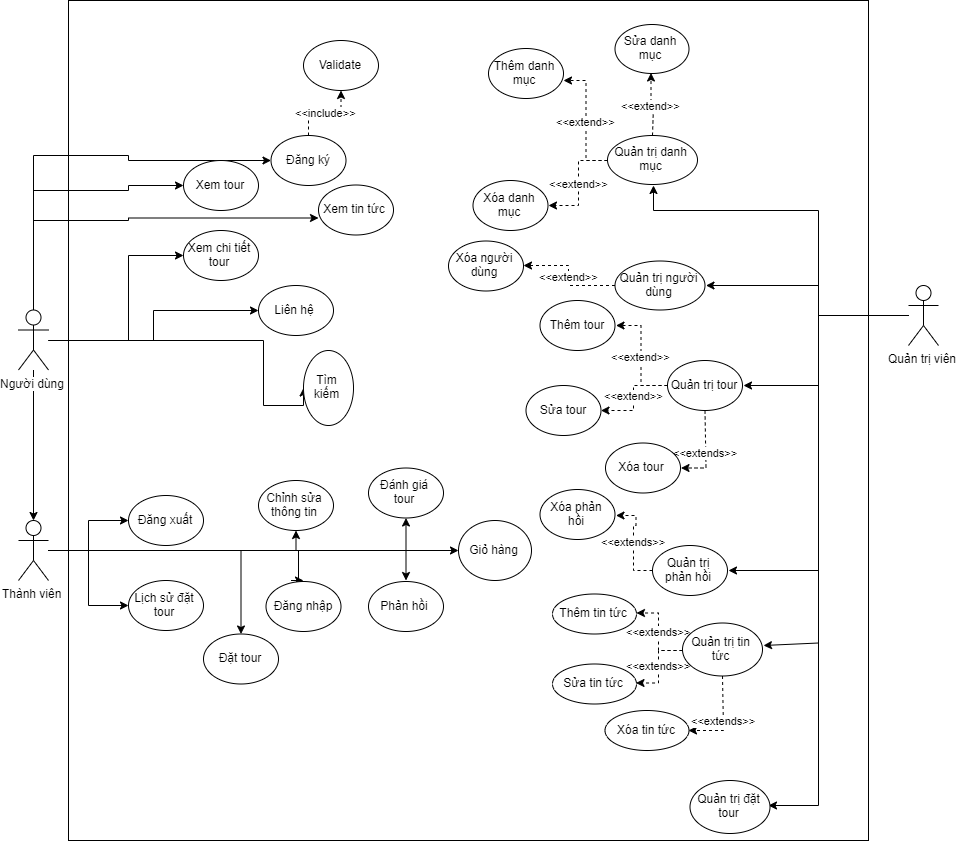

The diagram above was exported from draw.io. Its source (the exported page's mxGraphModel, read from the mxfile embedded in the PNG):
<mxGraphModel dx="2985" dy="2115" grid="1" gridSize="10" guides="1" tooltips="1" connect="1" arrows="1" fold="1" page="1" pageScale="1" pageWidth="850" pageHeight="1100" math="0" shadow="0">
  <root>
    <mxCell id="0" />
    <mxCell id="1" parent="0" />
    <mxCell id="9ISiiBSP3tYud7CUFTjy-14" style="edgeStyle=orthogonalEdgeStyle;rounded=0;orthogonalLoop=1;jettySize=auto;html=1;entryX=0;entryY=0.5;entryDx=0;entryDy=0;" parent="1" source="DieGYZt7wbQ6mX099jah-1" target="DieGYZt7wbQ6mX099jah-10" edge="1">
      <mxGeometry relative="1" as="geometry">
        <Array as="points">
          <mxPoint x="20" y="-20" />
        </Array>
      </mxGeometry>
    </mxCell>
    <mxCell id="9ISiiBSP3tYud7CUFTjy-16" style="edgeStyle=orthogonalEdgeStyle;rounded=0;orthogonalLoop=1;jettySize=auto;html=1;" parent="1" source="DieGYZt7wbQ6mX099jah-1" target="DieGYZt7wbQ6mX099jah-15" edge="1">
      <mxGeometry relative="1" as="geometry" />
    </mxCell>
    <mxCell id="9ISiiBSP3tYud7CUFTjy-22" style="edgeStyle=orthogonalEdgeStyle;rounded=0;orthogonalLoop=1;jettySize=auto;html=1;entryX=0;entryY=0.5;entryDx=0;entryDy=0;" parent="1" source="DieGYZt7wbQ6mX099jah-1" target="DieGYZt7wbQ6mX099jah-12" edge="1">
      <mxGeometry relative="1" as="geometry">
        <Array as="points">
          <mxPoint x="20" y="45" />
        </Array>
      </mxGeometry>
    </mxCell>
    <mxCell id="9ISiiBSP3tYud7CUFTjy-26" style="edgeStyle=orthogonalEdgeStyle;rounded=0;orthogonalLoop=1;jettySize=auto;html=1;entryX=0;entryY=0.5;entryDx=0;entryDy=0;" parent="1" source="DieGYZt7wbQ6mX099jah-1" target="DieGYZt7wbQ6mX099jah-9" edge="1">
      <mxGeometry relative="1" as="geometry">
        <Array as="points">
          <mxPoint x="20" y="-55" />
        </Array>
      </mxGeometry>
    </mxCell>
    <mxCell id="9ISiiBSP3tYud7CUFTjy-27" style="edgeStyle=orthogonalEdgeStyle;rounded=0;orthogonalLoop=1;jettySize=auto;html=1;entryX=-0.011;entryY=0.678;entryDx=0;entryDy=0;entryPerimeter=0;" parent="1" source="DieGYZt7wbQ6mX099jah-1" target="DieGYZt7wbQ6mX099jah-14" edge="1">
      <mxGeometry relative="1" as="geometry">
        <Array as="points">
          <mxPoint x="20" y="9" />
        </Array>
      </mxGeometry>
    </mxCell>
    <mxCell id="9ISiiBSP3tYud7CUFTjy-33" style="edgeStyle=orthogonalEdgeStyle;rounded=0;orthogonalLoop=1;jettySize=auto;html=1;entryX=0.5;entryY=1;entryDx=0;entryDy=0;" parent="1" source="DieGYZt7wbQ6mX099jah-1" target="DieGYZt7wbQ6mX099jah-11" edge="1">
      <mxGeometry relative="1" as="geometry">
        <Array as="points">
          <mxPoint x="156" y="130" />
          <mxPoint x="156" y="195" />
        </Array>
      </mxGeometry>
    </mxCell>
    <mxCell id="f63KzIKxFXywDWJSM3cP-1" style="edgeStyle=orthogonalEdgeStyle;rounded=0;orthogonalLoop=1;jettySize=auto;html=1;entryX=0.5;entryY=0;entryDx=0;entryDy=0;entryPerimeter=0;" parent="1" source="DieGYZt7wbQ6mX099jah-1" target="DieGYZt7wbQ6mX099jah-16" edge="1">
      <mxGeometry relative="1" as="geometry" />
    </mxCell>
    <mxCell id="DieGYZt7wbQ6mX099jah-1" value="Người dùng" style="shape=umlActor;verticalLabelPosition=bottom;labelBackgroundColor=#ffffff;verticalAlign=top;html=1;outlineConnect=0;" parent="1" vertex="1">
      <mxGeometry x="-90" y="99.5" width="30" height="60" as="geometry" />
    </mxCell>
    <mxCell id="Zwj24pluCMl9HHJ7Z5hP-17" value="&amp;lt;&amp;lt;include&amp;gt;&amp;gt;" style="edgeStyle=orthogonalEdgeStyle;rounded=0;orthogonalLoop=1;jettySize=auto;html=1;dashed=1;entryX=0.5;entryY=1;entryDx=0;entryDy=0;" parent="1" source="DieGYZt7wbQ6mX099jah-9" target="Zwj24pluCMl9HHJ7Z5hP-18" edge="1">
      <mxGeometry relative="1" as="geometry">
        <mxPoint x="200" y="-110" as="targetPoint" />
      </mxGeometry>
    </mxCell>
    <mxCell id="DieGYZt7wbQ6mX099jah-9" value="Đăng ký" style="ellipse;whiteSpace=wrap;html=1;" parent="1" vertex="1">
      <mxGeometry x="162.5" y="-75" width="75" height="50" as="geometry" />
    </mxCell>
    <mxCell id="DieGYZt7wbQ6mX099jah-10" value="Xem tour" style="ellipse;whiteSpace=wrap;html=1;" parent="1" vertex="1">
      <mxGeometry x="75" y="-50" width="75" height="50" as="geometry" />
    </mxCell>
    <mxCell id="DieGYZt7wbQ6mX099jah-11" value="Tìm kiếm" style="ellipse;whiteSpace=wrap;html=1;direction=south;" parent="1" vertex="1">
      <mxGeometry x="195" y="140" width="50" height="75" as="geometry" />
    </mxCell>
    <mxCell id="DieGYZt7wbQ6mX099jah-12" value="Xem chi tiết tour" style="ellipse;whiteSpace=wrap;html=1;" parent="1" vertex="1">
      <mxGeometry x="75" y="20" width="75" height="50" as="geometry" />
    </mxCell>
    <mxCell id="DieGYZt7wbQ6mX099jah-14" value="Xem tin tức" style="ellipse;whiteSpace=wrap;html=1;" parent="1" vertex="1">
      <mxGeometry x="210" y="-25.5" width="75" height="50" as="geometry" />
    </mxCell>
    <mxCell id="DieGYZt7wbQ6mX099jah-15" value="Liên hệ" style="ellipse;whiteSpace=wrap;html=1;" parent="1" vertex="1">
      <mxGeometry x="150" y="75" width="75" height="50" as="geometry" />
    </mxCell>
    <mxCell id="9ISiiBSP3tYud7CUFTjy-34" style="edgeStyle=orthogonalEdgeStyle;rounded=0;orthogonalLoop=1;jettySize=auto;html=1;entryX=0;entryY=0.5;entryDx=0;entryDy=0;" parent="1" source="DieGYZt7wbQ6mX099jah-16" target="9ISiiBSP3tYud7CUFTjy-2" edge="1">
      <mxGeometry relative="1" as="geometry" />
    </mxCell>
    <mxCell id="9ISiiBSP3tYud7CUFTjy-35" style="edgeStyle=orthogonalEdgeStyle;rounded=0;orthogonalLoop=1;jettySize=auto;html=1;entryX=0;entryY=0.5;entryDx=0;entryDy=0;" parent="1" source="DieGYZt7wbQ6mX099jah-16" target="DieGYZt7wbQ6mX099jah-18" edge="1">
      <mxGeometry relative="1" as="geometry" />
    </mxCell>
    <mxCell id="9ISiiBSP3tYud7CUFTjy-36" style="edgeStyle=orthogonalEdgeStyle;rounded=0;orthogonalLoop=1;jettySize=auto;html=1;entryX=0.5;entryY=1;entryDx=0;entryDy=0;" parent="1" source="DieGYZt7wbQ6mX099jah-16" target="DieGYZt7wbQ6mX099jah-17" edge="1">
      <mxGeometry relative="1" as="geometry" />
    </mxCell>
    <mxCell id="9ISiiBSP3tYud7CUFTjy-37" style="edgeStyle=orthogonalEdgeStyle;rounded=0;orthogonalLoop=1;jettySize=auto;html=1;entryX=0.5;entryY=0;entryDx=0;entryDy=0;" parent="1" source="DieGYZt7wbQ6mX099jah-16" target="lo1lmxZLSWpQ1stOiA5R-1" edge="1">
      <mxGeometry relative="1" as="geometry">
        <Array as="points">
          <mxPoint x="190" y="341" />
          <mxPoint x="190" y="371" />
          <mxPoint x="183" y="371" />
        </Array>
        <mxPoint x="270" y="371" as="targetPoint" />
      </mxGeometry>
    </mxCell>
    <mxCell id="lo1lmxZLSWpQ1stOiA5R-4" style="edgeStyle=orthogonalEdgeStyle;rounded=0;orthogonalLoop=1;jettySize=auto;html=1;entryX=0.5;entryY=0;entryDx=0;entryDy=0;" parent="1" source="DieGYZt7wbQ6mX099jah-16" target="lo1lmxZLSWpQ1stOiA5R-6" edge="1">
      <mxGeometry relative="1" as="geometry">
        <mxPoint x="290" y="400" as="targetPoint" />
      </mxGeometry>
    </mxCell>
    <mxCell id="lo1lmxZLSWpQ1stOiA5R-10" style="edgeStyle=orthogonalEdgeStyle;rounded=0;orthogonalLoop=1;jettySize=auto;html=1;entryX=0.5;entryY=1;entryDx=0;entryDy=0;" parent="1" source="DieGYZt7wbQ6mX099jah-16" target="lo1lmxZLSWpQ1stOiA5R-9" edge="1">
      <mxGeometry relative="1" as="geometry">
        <Array as="points">
          <mxPoint x="298" y="340" />
        </Array>
      </mxGeometry>
    </mxCell>
    <mxCell id="6Vnu1utrJ_e65z2ItRhi-3" style="edgeStyle=orthogonalEdgeStyle;rounded=0;orthogonalLoop=1;jettySize=auto;html=1;" parent="1" source="DieGYZt7wbQ6mX099jah-16" target="6Vnu1utrJ_e65z2ItRhi-1" edge="1">
      <mxGeometry relative="1" as="geometry" />
    </mxCell>
    <mxCell id="q_GEaMvMA0wnNjJlvftZ-3" style="edgeStyle=orthogonalEdgeStyle;rounded=0;orthogonalLoop=1;jettySize=auto;html=1;" parent="1" source="DieGYZt7wbQ6mX099jah-16" target="q_GEaMvMA0wnNjJlvftZ-2" edge="1">
      <mxGeometry relative="1" as="geometry" />
    </mxCell>
    <mxCell id="DieGYZt7wbQ6mX099jah-16" value="Thành viên" style="shape=umlActor;verticalLabelPosition=bottom;labelBackgroundColor=#ffffff;verticalAlign=top;html=1;outlineConnect=0;" parent="1" vertex="1">
      <mxGeometry x="-90" y="310" width="30" height="60" as="geometry" />
    </mxCell>
    <mxCell id="DieGYZt7wbQ6mX099jah-17" value="Chỉnh sửa thông tin" style="ellipse;whiteSpace=wrap;html=1;" parent="1" vertex="1">
      <mxGeometry x="150" y="270" width="75" height="50" as="geometry" />
    </mxCell>
    <mxCell id="DieGYZt7wbQ6mX099jah-18" value="Lịch sử đặt tour" style="ellipse;whiteSpace=wrap;html=1;" parent="1" vertex="1">
      <mxGeometry x="20" y="370" width="75" height="50" as="geometry" />
    </mxCell>
    <mxCell id="9ISiiBSP3tYud7CUFTjy-41" style="edgeStyle=orthogonalEdgeStyle;rounded=0;orthogonalLoop=1;jettySize=auto;html=1;entryX=0.5;entryY=1;entryDx=0;entryDy=0;" parent="1" source="DieGYZt7wbQ6mX099jah-23" target="9ISiiBSP3tYud7CUFTjy-6" edge="1">
      <mxGeometry relative="1" as="geometry">
        <mxPoint x="680" y="-160" as="targetPoint" />
        <Array as="points">
          <mxPoint x="710" y="105" />
          <mxPoint x="710" y="-1" />
          <mxPoint x="544" y="-1" />
        </Array>
      </mxGeometry>
    </mxCell>
    <mxCell id="9ISiiBSP3tYud7CUFTjy-42" style="edgeStyle=orthogonalEdgeStyle;rounded=0;orthogonalLoop=1;jettySize=auto;html=1;entryX=1;entryY=0.5;entryDx=0;entryDy=0;" parent="1" source="DieGYZt7wbQ6mX099jah-23" target="9ISiiBSP3tYud7CUFTjy-4" edge="1">
      <mxGeometry relative="1" as="geometry">
        <Array as="points">
          <mxPoint x="710" y="105" />
          <mxPoint x="710" y="75" />
        </Array>
      </mxGeometry>
    </mxCell>
    <mxCell id="9ISiiBSP3tYud7CUFTjy-43" style="edgeStyle=orthogonalEdgeStyle;rounded=0;orthogonalLoop=1;jettySize=auto;html=1;entryX=1;entryY=0.5;entryDx=0;entryDy=0;" parent="1" source="DieGYZt7wbQ6mX099jah-23" target="DieGYZt7wbQ6mX099jah-26" edge="1">
      <mxGeometry relative="1" as="geometry">
        <Array as="points">
          <mxPoint x="710" y="105" />
          <mxPoint x="710" y="175" />
        </Array>
      </mxGeometry>
    </mxCell>
    <mxCell id="9ISiiBSP3tYud7CUFTjy-45" style="edgeStyle=orthogonalEdgeStyle;rounded=0;orthogonalLoop=1;jettySize=auto;html=1;entryX=1;entryY=0.5;entryDx=0;entryDy=0;" parent="1" source="DieGYZt7wbQ6mX099jah-23" target="9ISiiBSP3tYud7CUFTjy-3" edge="1">
      <mxGeometry relative="1" as="geometry" />
    </mxCell>
    <mxCell id="6Vnu1utrJ_e65z2ItRhi-5" style="edgeStyle=orthogonalEdgeStyle;rounded=0;orthogonalLoop=1;jettySize=auto;html=1;entryX=1.01;entryY=0.402;entryDx=0;entryDy=0;entryPerimeter=0;" parent="1" source="DieGYZt7wbQ6mX099jah-23" target="6Vnu1utrJ_e65z2ItRhi-4" edge="1">
      <mxGeometry relative="1" as="geometry">
        <Array as="points">
          <mxPoint x="710" y="105" />
          <mxPoint x="710" y="433" />
        </Array>
      </mxGeometry>
    </mxCell>
    <mxCell id="q_GEaMvMA0wnNjJlvftZ-9" style="edgeStyle=orthogonalEdgeStyle;rounded=0;orthogonalLoop=1;jettySize=auto;html=1;" parent="1" source="DieGYZt7wbQ6mX099jah-23" edge="1">
      <mxGeometry relative="1" as="geometry">
        <mxPoint x="660" y="596" as="targetPoint" />
        <Array as="points">
          <mxPoint x="710" y="105" />
          <mxPoint x="710" y="596" />
        </Array>
      </mxGeometry>
    </mxCell>
    <mxCell id="DieGYZt7wbQ6mX099jah-23" value="Quản trị viên" style="shape=umlActor;verticalLabelPosition=bottom;labelBackgroundColor=#ffffff;verticalAlign=top;html=1;outlineConnect=0;" parent="1" vertex="1">
      <mxGeometry x="800" y="75" width="30" height="60" as="geometry" />
    </mxCell>
    <mxCell id="Zwj24pluCMl9HHJ7Z5hP-20" value="&amp;lt;&amp;lt;extend&amp;gt;&amp;gt;" style="edgeStyle=orthogonalEdgeStyle;rounded=0;orthogonalLoop=1;jettySize=auto;html=1;dashed=1;entryX=1;entryY=0.5;entryDx=0;entryDy=0;" parent="1" source="DieGYZt7wbQ6mX099jah-26" target="Zwj24pluCMl9HHJ7Z5hP-21" edge="1">
      <mxGeometry relative="1" as="geometry">
        <mxPoint x="520" y="160" as="targetPoint" />
      </mxGeometry>
    </mxCell>
    <mxCell id="Zwj24pluCMl9HHJ7Z5hP-24" value="&amp;lt;&amp;lt;extend&amp;gt;&amp;gt;" style="edgeStyle=orthogonalEdgeStyle;rounded=0;orthogonalLoop=1;jettySize=auto;html=1;entryX=1;entryY=0.5;entryDx=0;entryDy=0;dashed=1;" parent="1" source="DieGYZt7wbQ6mX099jah-26" target="Zwj24pluCMl9HHJ7Z5hP-22" edge="1">
      <mxGeometry relative="1" as="geometry" />
    </mxCell>
    <mxCell id="Zwj24pluCMl9HHJ7Z5hP-25" value="&amp;lt;&amp;lt;extends&amp;gt;&amp;gt;" style="edgeStyle=orthogonalEdgeStyle;rounded=0;orthogonalLoop=1;jettySize=auto;html=1;entryX=1;entryY=0.5;entryDx=0;entryDy=0;dashed=1;" parent="1" source="DieGYZt7wbQ6mX099jah-26" target="Zwj24pluCMl9HHJ7Z5hP-23" edge="1">
      <mxGeometry relative="1" as="geometry" />
    </mxCell>
    <mxCell id="DieGYZt7wbQ6mX099jah-26" value="Quản trị tour" style="ellipse;whiteSpace=wrap;html=1;" parent="1" vertex="1">
      <mxGeometry x="559" y="150" width="75" height="50" as="geometry" />
    </mxCell>
    <mxCell id="9ISiiBSP3tYud7CUFTjy-2" value="Đăng xuất&lt;br&gt;" style="ellipse;whiteSpace=wrap;html=1;" parent="1" vertex="1">
      <mxGeometry x="20" y="285" width="75" height="50" as="geometry" />
    </mxCell>
    <mxCell id="Zwj24pluCMl9HHJ7Z5hP-28" value="&amp;lt;&amp;lt;extends&amp;gt;&amp;gt;" style="edgeStyle=orthogonalEdgeStyle;rounded=0;orthogonalLoop=1;jettySize=auto;html=1;dashed=1;entryX=1;entryY=0.5;entryDx=0;entryDy=0;" parent="1" source="9ISiiBSP3tYud7CUFTjy-3" target="Zwj24pluCMl9HHJ7Z5hP-29" edge="1">
      <mxGeometry relative="1" as="geometry">
        <mxPoint x="520" y="371" as="targetPoint" />
      </mxGeometry>
    </mxCell>
    <mxCell id="9ISiiBSP3tYud7CUFTjy-3" value="Quản trị phản hồi" style="ellipse;whiteSpace=wrap;html=1;" parent="1" vertex="1">
      <mxGeometry x="544" y="335" width="75" height="50" as="geometry" />
    </mxCell>
    <mxCell id="Zwj24pluCMl9HHJ7Z5hP-8" value="&amp;lt;&amp;lt;extend&amp;gt;&amp;gt;" style="edgeStyle=orthogonalEdgeStyle;rounded=0;orthogonalLoop=1;jettySize=auto;html=1;dashed=1;entryX=1;entryY=0.5;entryDx=0;entryDy=0;" parent="1" source="9ISiiBSP3tYud7CUFTjy-4" target="Zwj24pluCMl9HHJ7Z5hP-9" edge="1">
      <mxGeometry relative="1" as="geometry">
        <mxPoint x="460" y="75.00000000000023" as="targetPoint" />
      </mxGeometry>
    </mxCell>
    <mxCell id="9ISiiBSP3tYud7CUFTjy-4" value="Quản trị người dùng" style="ellipse;whiteSpace=wrap;html=1;" parent="1" vertex="1">
      <mxGeometry x="506.5" y="50.5" width="90" height="49" as="geometry" />
    </mxCell>
    <mxCell id="Zwj24pluCMl9HHJ7Z5hP-3" value="&amp;lt;&amp;lt;extend&amp;gt;&amp;gt;" style="edgeStyle=orthogonalEdgeStyle;rounded=0;orthogonalLoop=1;jettySize=auto;html=1;dashed=1;entryX=0.5;entryY=1;entryDx=0;entryDy=0;" parent="1" source="9ISiiBSP3tYud7CUFTjy-6" target="Zwj24pluCMl9HHJ7Z5hP-5" edge="1">
      <mxGeometry relative="1" as="geometry">
        <mxPoint x="544" y="-110.00000000000023" as="targetPoint" />
      </mxGeometry>
    </mxCell>
    <mxCell id="Zwj24pluCMl9HHJ7Z5hP-4" value="&amp;lt;&amp;lt;extend&amp;gt;&amp;gt;" style="edgeStyle=orthogonalEdgeStyle;rounded=0;orthogonalLoop=1;jettySize=auto;html=1;entryX=0.993;entryY=0.621;entryDx=0;entryDy=0;entryPerimeter=0;dashed=1;" parent="1" source="9ISiiBSP3tYud7CUFTjy-6" target="Zwj24pluCMl9HHJ7Z5hP-2" edge="1">
      <mxGeometry x="-0.016" relative="1" as="geometry">
        <Array as="points">
          <mxPoint x="477" y="-51" />
          <mxPoint x="477" y="-131" />
        </Array>
        <mxPoint as="offset" />
      </mxGeometry>
    </mxCell>
    <mxCell id="Zwj24pluCMl9HHJ7Z5hP-6" value="&amp;lt;&amp;lt;extend&amp;gt;&amp;gt;" style="edgeStyle=orthogonalEdgeStyle;rounded=0;orthogonalLoop=1;jettySize=auto;html=1;dashed=1;entryX=1;entryY=0.5;entryDx=0;entryDy=0;" parent="1" source="9ISiiBSP3tYud7CUFTjy-6" target="Zwj24pluCMl9HHJ7Z5hP-7" edge="1">
      <mxGeometry relative="1" as="geometry">
        <mxPoint x="480" y="-10.000000000000227" as="targetPoint" />
      </mxGeometry>
    </mxCell>
    <mxCell id="9ISiiBSP3tYud7CUFTjy-6" value="Quản trị danh mục" style="ellipse;whiteSpace=wrap;html=1;" parent="1" vertex="1">
      <mxGeometry x="499" y="-75" width="90" height="49" as="geometry" />
    </mxCell>
    <mxCell id="Zwj24pluCMl9HHJ7Z5hP-2" value="Thêm danh mục" style="ellipse;whiteSpace=wrap;html=1;" parent="1" vertex="1">
      <mxGeometry x="380" y="-162" width="75" height="50" as="geometry" />
    </mxCell>
    <mxCell id="Zwj24pluCMl9HHJ7Z5hP-5" value="Sửa danh mục" style="ellipse;whiteSpace=wrap;html=1;" parent="1" vertex="1">
      <mxGeometry x="506.5" y="-186" width="74" height="49" as="geometry" />
    </mxCell>
    <mxCell id="Zwj24pluCMl9HHJ7Z5hP-7" value="Xóa danh mục" style="ellipse;whiteSpace=wrap;html=1;" parent="1" vertex="1">
      <mxGeometry x="364.5" y="-30" width="75" height="50" as="geometry" />
    </mxCell>
    <mxCell id="Zwj24pluCMl9HHJ7Z5hP-9" value="Xóa người dùng" style="ellipse;whiteSpace=wrap;html=1;" parent="1" vertex="1">
      <mxGeometry x="340" y="30.5" width="75" height="50" as="geometry" />
    </mxCell>
    <mxCell id="Zwj24pluCMl9HHJ7Z5hP-18" value="Validate" style="ellipse;whiteSpace=wrap;html=1;" parent="1" vertex="1">
      <mxGeometry x="195" y="-170" width="75" height="50" as="geometry" />
    </mxCell>
    <mxCell id="Zwj24pluCMl9HHJ7Z5hP-21" value="Thêm tour" style="ellipse;whiteSpace=wrap;html=1;" parent="1" vertex="1">
      <mxGeometry x="431.5" y="90" width="75" height="50" as="geometry" />
    </mxCell>
    <mxCell id="Zwj24pluCMl9HHJ7Z5hP-22" value="Sửa tour" style="ellipse;whiteSpace=wrap;html=1;" parent="1" vertex="1">
      <mxGeometry x="417.5" y="175" width="75" height="50" as="geometry" />
    </mxCell>
    <mxCell id="Zwj24pluCMl9HHJ7Z5hP-23" value="Xóa tour" style="ellipse;whiteSpace=wrap;html=1;" parent="1" vertex="1">
      <mxGeometry x="497" y="232.5" width="75" height="50" as="geometry" />
    </mxCell>
    <mxCell id="Zwj24pluCMl9HHJ7Z5hP-29" value="Xóa phản hồi&lt;br&gt;" style="ellipse;whiteSpace=wrap;html=1;" parent="1" vertex="1">
      <mxGeometry x="431.5" y="279" width="75" height="50" as="geometry" />
    </mxCell>
    <mxCell id="lo1lmxZLSWpQ1stOiA5R-1" value="Đăng nhập&lt;br&gt;" style="ellipse;whiteSpace=wrap;html=1;" parent="1" vertex="1">
      <mxGeometry x="157.5" y="371" width="75" height="50" as="geometry" />
    </mxCell>
    <mxCell id="lo1lmxZLSWpQ1stOiA5R-6" value="Phản hồi" style="ellipse;whiteSpace=wrap;html=1;" parent="1" vertex="1">
      <mxGeometry x="260" y="371" width="75" height="50" as="geometry" />
    </mxCell>
    <mxCell id="lo1lmxZLSWpQ1stOiA5R-9" value="Đánh giá tour&lt;br&gt;" style="ellipse;whiteSpace=wrap;html=1;" parent="1" vertex="1">
      <mxGeometry x="260" y="257.5" width="75" height="50" as="geometry" />
    </mxCell>
    <mxCell id="6Vnu1utrJ_e65z2ItRhi-1" value="Giỏ hàng" style="ellipse;whiteSpace=wrap;html=1;" parent="1" vertex="1">
      <mxGeometry x="350" y="310" width="73" height="60" as="geometry" />
    </mxCell>
    <mxCell id="6Vnu1utrJ_e65z2ItRhi-10" value="&amp;lt;&amp;lt;extends&amp;gt;&amp;gt;" style="edgeStyle=orthogonalEdgeStyle;rounded=0;orthogonalLoop=1;jettySize=auto;html=1;dashed=1;" parent="1" source="6Vnu1utrJ_e65z2ItRhi-4" target="6Vnu1utrJ_e65z2ItRhi-6" edge="1">
      <mxGeometry relative="1" as="geometry" />
    </mxCell>
    <mxCell id="q_GEaMvMA0wnNjJlvftZ-6" value="&amp;lt;&amp;lt;extends&amp;gt;&amp;gt;" style="edgeStyle=orthogonalEdgeStyle;rounded=0;orthogonalLoop=1;jettySize=auto;html=1;entryX=1;entryY=0.5;entryDx=0;entryDy=0;dashed=1;" parent="1" source="6Vnu1utrJ_e65z2ItRhi-4" target="6Vnu1utrJ_e65z2ItRhi-8" edge="1">
      <mxGeometry relative="1" as="geometry" />
    </mxCell>
    <mxCell id="q_GEaMvMA0wnNjJlvftZ-7" value="&amp;lt;&amp;lt;extends&amp;gt;&amp;gt;" style="edgeStyle=orthogonalEdgeStyle;rounded=0;orthogonalLoop=1;jettySize=auto;html=1;entryX=1;entryY=0.5;entryDx=0;entryDy=0;dashed=1;" parent="1" source="6Vnu1utrJ_e65z2ItRhi-4" target="6Vnu1utrJ_e65z2ItRhi-9" edge="1">
      <mxGeometry relative="1" as="geometry" />
    </mxCell>
    <mxCell id="6Vnu1utrJ_e65z2ItRhi-4" value="Quản trị tin tức" style="ellipse;whiteSpace=wrap;html=1;" parent="1" vertex="1">
      <mxGeometry x="574" y="412.5" width="80" height="53" as="geometry" />
    </mxCell>
    <mxCell id="6Vnu1utrJ_e65z2ItRhi-6" value="Thêm tin tức" style="ellipse;whiteSpace=wrap;html=1;" parent="1" vertex="1">
      <mxGeometry x="444" y="383.5" width="84" height="40" as="geometry" />
    </mxCell>
    <mxCell id="6Vnu1utrJ_e65z2ItRhi-8" value="Sửa tin tức" style="ellipse;whiteSpace=wrap;html=1;" parent="1" vertex="1">
      <mxGeometry x="444" y="453.5" width="84" height="40" as="geometry" />
    </mxCell>
    <mxCell id="6Vnu1utrJ_e65z2ItRhi-9" value="Xóa tin tức" style="ellipse;whiteSpace=wrap;html=1;" parent="1" vertex="1">
      <mxGeometry x="496.5" y="500" width="84" height="40" as="geometry" />
    </mxCell>
    <mxCell id="6Vnu1utrJ_e65z2ItRhi-14" value="&amp;nbsp;&amp;nbsp;" style="text;html=1;resizable=0;points=[];autosize=1;align=left;verticalAlign=top;spacingTop=-4;" parent="1" vertex="1">
      <mxGeometry x="562" y="429" width="20" height="10" as="geometry" />
    </mxCell>
    <mxCell id="q_GEaMvMA0wnNjJlvftZ-2" value="Đặt tour" style="ellipse;whiteSpace=wrap;html=1;" parent="1" vertex="1">
      <mxGeometry x="95" y="423.5" width="75" height="50" as="geometry" />
    </mxCell>
    <mxCell id="q_GEaMvMA0wnNjJlvftZ-8" value="Quản trị đặt tour" style="ellipse;whiteSpace=wrap;html=1;" parent="1" vertex="1">
      <mxGeometry x="581.5" y="570" width="80" height="53" as="geometry" />
    </mxCell>
    <mxCell id="q_GEaMvMA0wnNjJlvftZ-11" value="" style="rounded=0;whiteSpace=wrap;html=1;fillColor=none;" parent="1" vertex="1">
      <mxGeometry x="-40" y="-210" width="800" height="840" as="geometry" />
    </mxCell>
  </root>
</mxGraphModel>